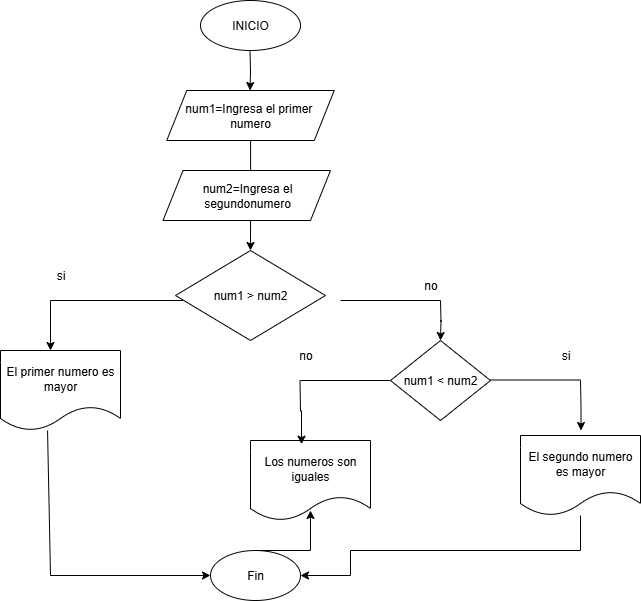

The diagram above was exported from draw.io. Its source (the exported page's mxGraphModel, read from the mxfile embedded in the PNG):
<mxGraphModel dx="1090" dy="581" grid="1" gridSize="10" guides="1" tooltips="1" connect="1" arrows="1" fold="1" page="1" pageScale="1" pageWidth="827" pageHeight="1169" math="0" shadow="0">
  <root>
    <mxCell id="0" />
    <mxCell id="1" parent="0" />
    <mxCell id="guWJsiMklLR1WEQ-CeS6-11" value="" style="edgeStyle=orthogonalEdgeStyle;rounded=0;orthogonalLoop=1;jettySize=auto;html=1;" edge="1" parent="1" source="guWJsiMklLR1WEQ-CeS6-3" target="guWJsiMklLR1WEQ-CeS6-4">
      <mxGeometry relative="1" as="geometry" />
    </mxCell>
    <mxCell id="guWJsiMklLR1WEQ-CeS6-1" value="INICIO" style="ellipse;whiteSpace=wrap;html=1;" vertex="1" parent="1">
      <mxGeometry x="350" y="20" width="100" height="50" as="geometry" />
    </mxCell>
    <mxCell id="guWJsiMklLR1WEQ-CeS6-5" value="El primer numero es mayor" style="shape=document;whiteSpace=wrap;html=1;boundedLbl=1;" vertex="1" parent="1">
      <mxGeometry x="150" y="370" width="120" height="80" as="geometry" />
    </mxCell>
    <mxCell id="guWJsiMklLR1WEQ-CeS6-6" value="El segundo numero es mayor" style="shape=document;whiteSpace=wrap;html=1;boundedLbl=1;" vertex="1" parent="1">
      <mxGeometry x="670" y="455" width="120" height="80" as="geometry" />
    </mxCell>
    <mxCell id="guWJsiMklLR1WEQ-CeS6-3" value="num1=Ingresa el primer&amp;nbsp; numero" style="shape=parallelogram;perimeter=parallelogramPerimeter;whiteSpace=wrap;html=1;fixedSize=1;" vertex="1" parent="1">
      <mxGeometry x="316.25" y="110" width="167.5" height="50" as="geometry" />
    </mxCell>
    <mxCell id="guWJsiMklLR1WEQ-CeS6-13" value="" style="edgeStyle=orthogonalEdgeStyle;rounded=0;orthogonalLoop=1;jettySize=auto;html=1;" edge="1" parent="1">
      <mxGeometry relative="1" as="geometry">
        <mxPoint x="399.5" y="70" as="sourcePoint" />
        <mxPoint x="399.5" y="110" as="targetPoint" />
      </mxGeometry>
    </mxCell>
    <mxCell id="guWJsiMklLR1WEQ-CeS6-18" value="si" style="text;html=1;align=center;verticalAlign=middle;resizable=0;points=[];autosize=1;strokeColor=none;fillColor=none;" vertex="1" parent="1">
      <mxGeometry x="195" y="280" width="30" height="30" as="geometry" />
    </mxCell>
    <mxCell id="guWJsiMklLR1WEQ-CeS6-19" value="no" style="text;html=1;align=center;verticalAlign=middle;resizable=0;points=[];autosize=1;strokeColor=none;fillColor=none;" vertex="1" parent="1">
      <mxGeometry x="560" y="290" width="40" height="30" as="geometry" />
    </mxCell>
    <mxCell id="guWJsiMklLR1WEQ-CeS6-21" value="Los numeros son iguales" style="shape=document;whiteSpace=wrap;html=1;boundedLbl=1;" vertex="1" parent="1">
      <mxGeometry x="400" y="460" width="120" height="80" as="geometry" />
    </mxCell>
    <mxCell id="guWJsiMklLR1WEQ-CeS6-26" value="Fin" style="ellipse;whiteSpace=wrap;html=1;" vertex="1" parent="1">
      <mxGeometry x="360" y="570" width="90" height="50" as="geometry" />
    </mxCell>
    <mxCell id="guWJsiMklLR1WEQ-CeS6-30" value="" style="edgeStyle=orthogonalEdgeStyle;rounded=0;orthogonalLoop=1;jettySize=auto;html=1;entryX=1;entryY=0.5;entryDx=0;entryDy=0;" edge="1" parent="1" source="guWJsiMklLR1WEQ-CeS6-6" target="guWJsiMklLR1WEQ-CeS6-26">
      <mxGeometry relative="1" as="geometry">
        <mxPoint x="730" y="500" as="sourcePoint" />
        <mxPoint x="720.5" y="380" as="targetPoint" />
        <Array as="points">
          <mxPoint x="730" y="570" />
          <mxPoint x="500" y="570" />
          <mxPoint x="500" y="595" />
        </Array>
      </mxGeometry>
    </mxCell>
    <mxCell id="guWJsiMklLR1WEQ-CeS6-32" value="" style="endArrow=classic;html=1;rounded=0;entryX=0;entryY=0.5;entryDx=0;entryDy=0;exitX=0.392;exitY=1;exitDx=0;exitDy=0;exitPerimeter=0;" edge="1" parent="1" source="guWJsiMklLR1WEQ-CeS6-5" target="guWJsiMklLR1WEQ-CeS6-26">
      <mxGeometry width="50" height="50" relative="1" as="geometry">
        <mxPoint x="200" y="380" as="sourcePoint" />
        <mxPoint x="490" y="400" as="targetPoint" />
        <Array as="points">
          <mxPoint x="200" y="595" />
        </Array>
      </mxGeometry>
    </mxCell>
    <mxCell id="guWJsiMklLR1WEQ-CeS6-33" value="num2=Ingresa el segundonumero" style="shape=parallelogram;perimeter=parallelogramPerimeter;whiteSpace=wrap;html=1;fixedSize=1;" vertex="1" parent="1">
      <mxGeometry x="312.5" y="190" width="167.5" height="50" as="geometry" />
    </mxCell>
    <mxCell id="guWJsiMklLR1WEQ-CeS6-4" value="num1 &amp;gt; num2" style="rhombus;whiteSpace=wrap;html=1;" vertex="1" parent="1">
      <mxGeometry x="325" y="270" width="150" height="90" as="geometry" />
    </mxCell>
    <mxCell id="guWJsiMklLR1WEQ-CeS6-14" value="" style="endArrow=none;html=1;rounded=0;" edge="1" parent="1">
      <mxGeometry width="50" height="50" relative="1" as="geometry">
        <mxPoint x="200" y="320" as="sourcePoint" />
        <mxPoint x="332.5" y="320" as="targetPoint" />
      </mxGeometry>
    </mxCell>
    <mxCell id="guWJsiMklLR1WEQ-CeS6-15" value="" style="edgeStyle=orthogonalEdgeStyle;rounded=0;orthogonalLoop=1;jettySize=auto;html=1;" edge="1" parent="1">
      <mxGeometry relative="1" as="geometry">
        <mxPoint x="200" y="320" as="sourcePoint" />
        <mxPoint x="200" y="370" as="targetPoint" />
      </mxGeometry>
    </mxCell>
    <mxCell id="guWJsiMklLR1WEQ-CeS6-16" value="" style="edgeStyle=orthogonalEdgeStyle;rounded=0;orthogonalLoop=1;jettySize=auto;html=1;" edge="1" parent="1">
      <mxGeometry relative="1" as="geometry">
        <mxPoint x="590" y="320" as="sourcePoint" />
        <mxPoint x="590" y="360" as="targetPoint" />
      </mxGeometry>
    </mxCell>
    <mxCell id="guWJsiMklLR1WEQ-CeS6-17" value="" style="endArrow=none;html=1;rounded=0;" edge="1" parent="1">
      <mxGeometry width="50" height="50" relative="1" as="geometry">
        <mxPoint x="490" y="320" as="sourcePoint" />
        <mxPoint x="590" y="320" as="targetPoint" />
      </mxGeometry>
    </mxCell>
    <mxCell id="guWJsiMklLR1WEQ-CeS6-22" value="" style="endArrow=none;html=1;rounded=0;" edge="1" parent="1" target="guWJsiMklLR1WEQ-CeS6-20">
      <mxGeometry width="50" height="50" relative="1" as="geometry">
        <mxPoint x="450" y="400" as="sourcePoint" />
        <mxPoint x="500" y="370" as="targetPoint" />
      </mxGeometry>
    </mxCell>
    <mxCell id="guWJsiMklLR1WEQ-CeS6-23" value="" style="endArrow=none;html=1;rounded=0;" edge="1" parent="1">
      <mxGeometry width="50" height="50" relative="1" as="geometry">
        <mxPoint x="640" y="399.5" as="sourcePoint" />
        <mxPoint x="730" y="399.5" as="targetPoint" />
      </mxGeometry>
    </mxCell>
    <mxCell id="guWJsiMklLR1WEQ-CeS6-24" value="" style="edgeStyle=orthogonalEdgeStyle;rounded=0;orthogonalLoop=1;jettySize=auto;html=1;entryX=0.425;entryY=0.046;entryDx=0;entryDy=0;entryPerimeter=0;" edge="1" parent="1" target="guWJsiMklLR1WEQ-CeS6-21">
      <mxGeometry relative="1" as="geometry">
        <mxPoint x="449.5" y="400" as="sourcePoint" />
        <mxPoint x="450" y="450" as="targetPoint" />
      </mxGeometry>
    </mxCell>
    <mxCell id="guWJsiMklLR1WEQ-CeS6-20" value="num1 &amp;lt; num2" style="rhombus;whiteSpace=wrap;html=1;shadow=0;" vertex="1" parent="1">
      <mxGeometry x="540" y="360" width="100" height="80" as="geometry" />
    </mxCell>
    <mxCell id="guWJsiMklLR1WEQ-CeS6-29" value="" style="edgeStyle=orthogonalEdgeStyle;rounded=0;orthogonalLoop=1;jettySize=auto;html=1;" edge="1" parent="1">
      <mxGeometry relative="1" as="geometry">
        <mxPoint x="730" y="400" as="sourcePoint" />
        <mxPoint x="730.5" y="450" as="targetPoint" />
      </mxGeometry>
    </mxCell>
    <mxCell id="TZhPGdiHp4CnVhTl3z-v-1" value="" style="endArrow=classic;html=1;rounded=0;entryX=0.5;entryY=0.875;entryDx=0;entryDy=0;entryPerimeter=0;exitX=0.5;exitY=0;exitDx=0;exitDy=0;" edge="1" parent="1" source="guWJsiMklLR1WEQ-CeS6-26" target="guWJsiMklLR1WEQ-CeS6-21">
      <mxGeometry width="50" height="50" relative="1" as="geometry">
        <mxPoint x="390" y="440" as="sourcePoint" />
        <mxPoint x="440" y="390" as="targetPoint" />
        <Array as="points">
          <mxPoint x="460" y="570" />
        </Array>
      </mxGeometry>
    </mxCell>
    <mxCell id="TZhPGdiHp4CnVhTl3z-v-2" value="no" style="text;html=1;align=center;verticalAlign=middle;resizable=0;points=[];autosize=1;strokeColor=none;fillColor=none;" vertex="1" parent="1">
      <mxGeometry x="435" y="360" width="40" height="30" as="geometry" />
    </mxCell>
    <mxCell id="TZhPGdiHp4CnVhTl3z-v-3" value="si" style="text;html=1;align=center;verticalAlign=middle;resizable=0;points=[];autosize=1;strokeColor=none;fillColor=none;" vertex="1" parent="1">
      <mxGeometry x="700" y="360" width="30" height="30" as="geometry" />
    </mxCell>
  </root>
</mxGraphModel>